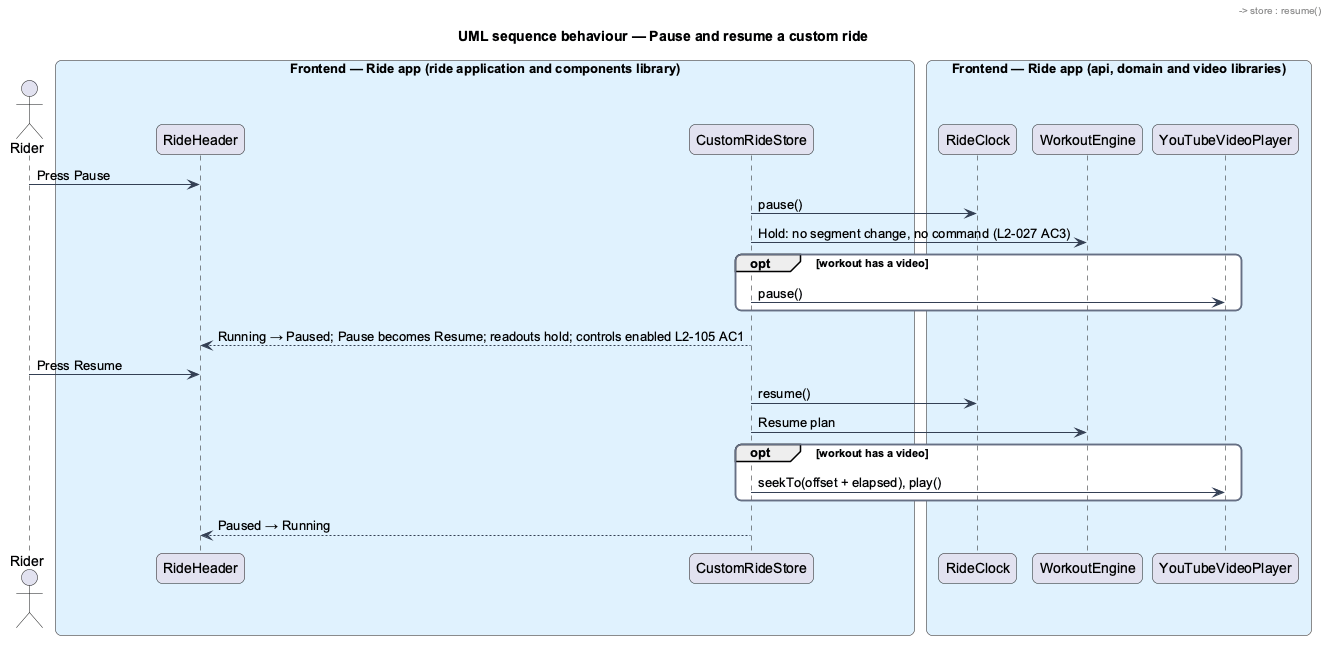

The diagram above was rendered by PlantUML. Its source (embedded in the PNG):
@startuml
title UML sequence behaviour — Pause and resume a custom ride
skinparam backgroundColor #FFFFFF
skinparam shadowing false
skinparam roundcorner 12
skinparam defaultFontName Arial
skinparam ArrowColor #344054
skinparam rectangle {
  BorderColor #344054
  FontColor #101828
}
skinparam package {
  BorderColor #667085
  FontColor #101828
  BackgroundColor #F9FAFB
}
actor "Rider" as rider
box "Frontend — Ride app (ride application and components library)" #E0F2FE
  participant "RideHeader" as header
  participant "CustomRideStore" as store
end box
box "Frontend — Ride app (api, domain and video libraries)" #E0F2FE
  participant "RideClock" as clock
  participant "WorkoutEngine" as engine
  participant "YouTubeVideoPlayer" as player
end box
rider -> header : Press Pause
header -> store : pause()
store -> clock : pause()
store -> engine : Hold: no segment change, no command (L2-027 AC3)
opt workout has a video
  store -> player : pause()
end
store --> header : Running → Paused; Pause becomes Resume; readouts hold; controls enabled L2-105 AC1
rider -> header : Press Resume
header -> store : resume()
store -> clock : resume()
store -> engine : Resume plan
opt workout has a video
  store -> player : seekTo(offset + elapsed), play()
end
store --> header : Paused → Running
@enduml